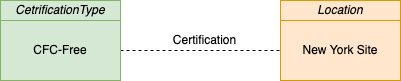

The diagram above was exported from draw.io. Its source (the exported page's mxGraphModel, read from the mxfile embedded in the PNG):
<mxGraphModel dx="1117" dy="729" grid="1" gridSize="10" guides="1" tooltips="1" connect="1" arrows="1" fold="1" page="1" pageScale="1" pageWidth="827" pageHeight="1169" math="0" shadow="0">
  <root>
    <mxCell id="0" />
    <mxCell id="1" parent="0" />
    <mxCell id="2" style="edgeStyle=none;rounded=0;orthogonalLoop=1;jettySize=auto;html=1;exitX=1;exitY=0.5;exitDx=0;exitDy=0;entryX=0;entryY=0.5;entryDx=0;entryDy=0;endArrow=none;endFill=0;dashed=1;" edge="1" source="3" target="4" parent="1">
      <mxGeometry relative="1" as="geometry" />
    </mxCell>
    <mxCell id="3" value="CFC-Free" style="rounded=0;whiteSpace=wrap;html=1;fillColor=#d5e8d4;strokeColor=#82b366;" vertex="1" parent="1">
      <mxGeometry x="250" y="120" width="120" height="60" as="geometry" />
    </mxCell>
    <mxCell id="4" value="New York Site" style="rounded=0;whiteSpace=wrap;html=1;fillColor=#ffe6cc;strokeColor=#d79b00;" vertex="1" parent="1">
      <mxGeometry x="530" y="120" width="120" height="60" as="geometry" />
    </mxCell>
    <mxCell id="5" value="Location" style="rounded=0;whiteSpace=wrap;html=1;fontStyle=2;fillColor=#ffe6cc;strokeColor=#d79b00;" vertex="1" parent="1">
      <mxGeometry x="530" y="100" width="120" height="20" as="geometry" />
    </mxCell>
    <mxCell id="6" value="CetrificationType" style="rounded=0;whiteSpace=wrap;html=1;fontStyle=2;fillColor=#d5e8d4;strokeColor=#82b366;" vertex="1" parent="1">
      <mxGeometry x="250" y="100" width="120" height="20" as="geometry" />
    </mxCell>
    <mxCell id="7" value="Certification" style="text;html=1;align=center;verticalAlign=middle;resizable=0;points=[];autosize=1;strokeColor=none;fillColor=none;" vertex="1" parent="1">
      <mxGeometry x="414" y="130" width="80" height="20" as="geometry" />
    </mxCell>
  </root>
</mxGraphModel>